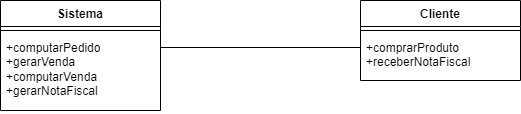

The diagram above was exported from draw.io. Its source (the exported page's mxGraphModel, read from the mxfile embedded in the PNG):
<mxGraphModel dx="1180" dy="775" grid="1" gridSize="10" guides="1" tooltips="1" connect="1" arrows="1" fold="1" page="1" pageScale="1" pageWidth="827" pageHeight="1169" math="0" shadow="0">
  <root>
    <mxCell id="0" />
    <mxCell id="1" parent="0" />
    <mxCell id="bw7b64EC4miByFw2o23b-1" value="Sistema" style="swimlane;fontStyle=1;align=center;verticalAlign=top;childLayout=stackLayout;horizontal=1;startSize=26;horizontalStack=0;resizeParent=1;resizeParentMax=0;resizeLast=0;collapsible=1;marginBottom=0;whiteSpace=wrap;html=1;" vertex="1" parent="1">
      <mxGeometry x="160" y="160" width="160" height="110" as="geometry" />
    </mxCell>
    <mxCell id="bw7b64EC4miByFw2o23b-3" value="" style="line;strokeWidth=1;fillColor=none;align=left;verticalAlign=middle;spacingTop=-1;spacingLeft=3;spacingRight=3;rotatable=0;labelPosition=right;points=[];portConstraint=eastwest;strokeColor=inherit;" vertex="1" parent="bw7b64EC4miByFw2o23b-1">
      <mxGeometry y="26" width="160" height="8" as="geometry" />
    </mxCell>
    <mxCell id="bw7b64EC4miByFw2o23b-4" value="+computarPedido&#10;+gerarVenda&#10;+computarVenda&#10;+gerarNotaFiscal" style="text;strokeColor=none;fillColor=none;align=left;verticalAlign=top;spacingLeft=4;spacingRight=4;overflow=hidden;rotatable=0;points=[[0,0.5],[1,0.5]];portConstraint=eastwest;whiteSpace=wrap;html=1;" vertex="1" parent="bw7b64EC4miByFw2o23b-1">
      <mxGeometry y="34" width="160" height="76" as="geometry" />
    </mxCell>
    <mxCell id="bw7b64EC4miByFw2o23b-5" value="Cliente&lt;div&gt;&lt;br&gt;&lt;/div&gt;" style="swimlane;fontStyle=1;align=center;verticalAlign=top;childLayout=stackLayout;horizontal=1;startSize=26;horizontalStack=0;resizeParent=1;resizeParentMax=0;resizeLast=0;collapsible=1;marginBottom=0;whiteSpace=wrap;html=1;" vertex="1" parent="1">
      <mxGeometry x="520" y="160" width="160" height="80" as="geometry" />
    </mxCell>
    <mxCell id="bw7b64EC4miByFw2o23b-7" value="" style="line;strokeWidth=1;fillColor=none;align=left;verticalAlign=middle;spacingTop=-1;spacingLeft=3;spacingRight=3;rotatable=0;labelPosition=right;points=[];portConstraint=eastwest;strokeColor=inherit;" vertex="1" parent="bw7b64EC4miByFw2o23b-5">
      <mxGeometry y="26" width="160" height="8" as="geometry" />
    </mxCell>
    <mxCell id="bw7b64EC4miByFw2o23b-8" value="+comprarProduto&#10;+receberNotaFiscal" style="text;strokeColor=none;fillColor=none;align=left;verticalAlign=top;spacingLeft=4;spacingRight=4;overflow=hidden;rotatable=0;points=[[0,0.5],[1,0.5]];portConstraint=eastwest;whiteSpace=wrap;html=1;" vertex="1" parent="bw7b64EC4miByFw2o23b-5">
      <mxGeometry y="34" width="160" height="46" as="geometry" />
    </mxCell>
    <mxCell id="bw7b64EC4miByFw2o23b-9" style="edgeStyle=orthogonalEdgeStyle;rounded=0;orthogonalLoop=1;jettySize=auto;html=1;exitX=1;exitY=0.5;exitDx=0;exitDy=0;entryX=0;entryY=0.5;entryDx=0;entryDy=0;endArrow=none;endFill=0;" edge="1" parent="1">
      <mxGeometry relative="1" as="geometry">
        <mxPoint x="320" y="207" as="sourcePoint" />
        <mxPoint x="520" y="207" as="targetPoint" />
      </mxGeometry>
    </mxCell>
  </root>
</mxGraphModel>